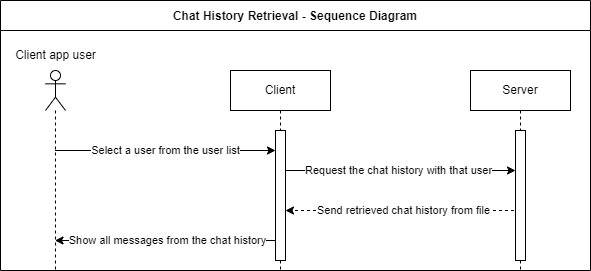

The diagram above was exported from draw.io. Its source (the exported page's mxGraphModel, read from the mxfile embedded in the PNG):
<mxGraphModel dx="1886" dy="614" grid="1" gridSize="10" guides="1" tooltips="1" connect="1" arrows="1" fold="1" page="1" pageScale="1" pageWidth="850" pageHeight="1100" background="#ffffff" math="0" shadow="0">
  <root>
    <mxCell id="0" />
    <mxCell id="1" parent="0" />
    <mxCell id="I1QT5b8OZLti_XsBZchX-4" value="Select a user from the user list" style="edgeStyle=elbowEdgeStyle;rounded=0;orthogonalLoop=1;jettySize=auto;html=1;elbow=vertical;curved=0;" edge="1" parent="1" source="gkPLXl7dvdccHtw7Ye7A-5" target="I1QT5b8OZLti_XsBZchX-8">
      <mxGeometry relative="1" as="geometry">
        <Array as="points">
          <mxPoint x="-550" y="240" />
        </Array>
      </mxGeometry>
    </mxCell>
    <mxCell id="I1QT5b8OZLti_XsBZchX-7" value="Show all messages from the chat history" style="edgeStyle=elbowEdgeStyle;rounded=0;orthogonalLoop=1;jettySize=auto;html=1;elbow=vertical;curved=0;" edge="1" parent="1" source="gkPLXl7dvdccHtw7Ye7A-29" target="gkPLXl7dvdccHtw7Ye7A-5">
      <mxGeometry relative="1" as="geometry">
        <Array as="points">
          <mxPoint x="-550" y="330" />
        </Array>
      </mxGeometry>
    </mxCell>
    <mxCell id="gkPLXl7dvdccHtw7Ye7A-5" value="" style="shape=umlLifeline;perimeter=lifelinePerimeter;whiteSpace=wrap;html=1;container=1;dropTarget=0;collapsible=0;recursiveResize=0;outlineConnect=0;portConstraint=eastwest;newEdgeStyle={&quot;edgeStyle&quot;:&quot;elbowEdgeStyle&quot;,&quot;elbow&quot;:&quot;vertical&quot;,&quot;curved&quot;:0,&quot;rounded&quot;:0};participant=umlActor;" parent="1" vertex="1">
      <mxGeometry x="-655" y="160" width="20" height="200" as="geometry" />
    </mxCell>
    <mxCell id="gkPLXl7dvdccHtw7Ye7A-33" value="Client app user" style="text;html=1;strokeColor=none;fillColor=none;align=center;verticalAlign=middle;whiteSpace=wrap;rounded=0;" parent="1" vertex="1">
      <mxGeometry x="-687.5" y="130" width="85" height="30" as="geometry" />
    </mxCell>
    <mxCell id="gkPLXl7dvdccHtw7Ye7A-47" value="Chat History Retrieval - Sequence Diagram" style="swimlane;startSize=30;container=0;" parent="1" vertex="1">
      <mxGeometry x="-700" y="90" width="590" height="270" as="geometry" />
    </mxCell>
    <mxCell id="I1QT5b8OZLti_XsBZchX-5" value="Request the chat history with that user" style="edgeStyle=elbowEdgeStyle;rounded=0;orthogonalLoop=1;jettySize=auto;html=1;elbow=vertical;curved=0;" edge="1" parent="1" source="gkPLXl7dvdccHtw7Ye7A-29" target="I1QT5b8OZLti_XsBZchX-9">
      <mxGeometry relative="1" as="geometry">
        <Array as="points">
          <mxPoint x="-300" y="260" />
        </Array>
      </mxGeometry>
    </mxCell>
    <mxCell id="gkPLXl7dvdccHtw7Ye7A-29" value="Client" style="shape=umlLifeline;perimeter=lifelinePerimeter;whiteSpace=wrap;html=1;container=1;dropTarget=0;collapsible=0;recursiveResize=0;outlineConnect=0;portConstraint=eastwest;newEdgeStyle={&quot;edgeStyle&quot;:&quot;elbowEdgeStyle&quot;,&quot;elbow&quot;:&quot;vertical&quot;,&quot;curved&quot;:0,&quot;rounded&quot;:0};" parent="1" vertex="1">
      <mxGeometry x="-470" y="160" width="100" height="200" as="geometry" />
    </mxCell>
    <mxCell id="I1QT5b8OZLti_XsBZchX-8" value="" style="html=1;points=[];perimeter=orthogonalPerimeter;outlineConnect=0;targetShapes=umlLifeline;portConstraint=eastwest;newEdgeStyle={&quot;edgeStyle&quot;:&quot;elbowEdgeStyle&quot;,&quot;elbow&quot;:&quot;vertical&quot;,&quot;curved&quot;:0,&quot;rounded&quot;:0};" vertex="1" parent="gkPLXl7dvdccHtw7Ye7A-29">
      <mxGeometry x="45" y="60" width="10" height="130" as="geometry" />
    </mxCell>
    <mxCell id="I1QT5b8OZLti_XsBZchX-6" value="Send retrieved chat history from file" style="edgeStyle=elbowEdgeStyle;rounded=0;orthogonalLoop=1;jettySize=auto;html=1;elbow=vertical;curved=0;dashed=1;" edge="1" parent="1" source="gkPLXl7dvdccHtw7Ye7A-18" target="I1QT5b8OZLti_XsBZchX-8">
      <mxGeometry relative="1" as="geometry">
        <Array as="points">
          <mxPoint x="-310" y="300" />
        </Array>
      </mxGeometry>
    </mxCell>
    <mxCell id="gkPLXl7dvdccHtw7Ye7A-18" value="Server" style="shape=umlLifeline;perimeter=lifelinePerimeter;whiteSpace=wrap;html=1;container=1;dropTarget=0;collapsible=0;recursiveResize=0;outlineConnect=0;portConstraint=eastwest;newEdgeStyle={&quot;edgeStyle&quot;:&quot;elbowEdgeStyle&quot;,&quot;elbow&quot;:&quot;vertical&quot;,&quot;curved&quot;:0,&quot;rounded&quot;:0};" parent="1" vertex="1">
      <mxGeometry x="-230" y="160" width="100" height="200" as="geometry" />
    </mxCell>
    <mxCell id="I1QT5b8OZLti_XsBZchX-9" value="" style="html=1;points=[];perimeter=orthogonalPerimeter;outlineConnect=0;targetShapes=umlLifeline;portConstraint=eastwest;newEdgeStyle={&quot;edgeStyle&quot;:&quot;elbowEdgeStyle&quot;,&quot;elbow&quot;:&quot;vertical&quot;,&quot;curved&quot;:0,&quot;rounded&quot;:0};" vertex="1" parent="gkPLXl7dvdccHtw7Ye7A-18">
      <mxGeometry x="45" y="60" width="10" height="130" as="geometry" />
    </mxCell>
  </root>
</mxGraphModel>